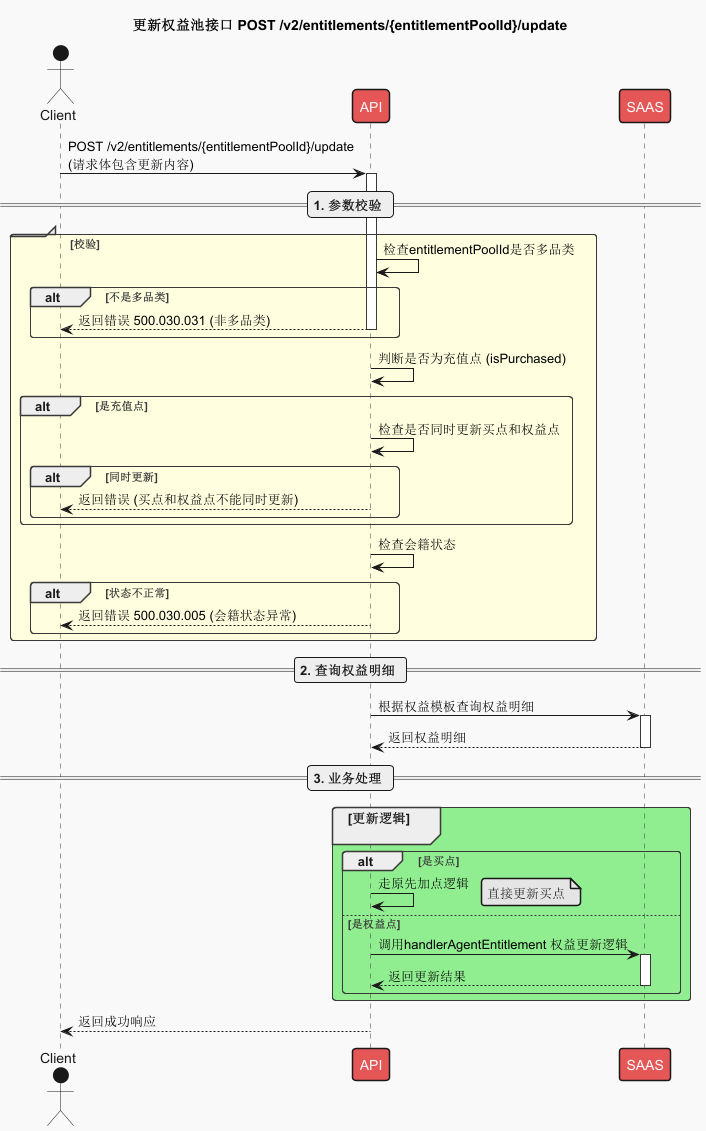

The diagram above was rendered by PlantUML. Its source (embedded in the PNG):
@startuml
skinparam sequence {
  ParticipantBackgroundColor #White
  ActorBackgroundColor #White
  LifeLineBackgroundColor #White
}
!theme mars
title 更新权益池接口 POST /v2/entitlements/{entitlementPoolId}/update

actor Client
participant "API" as API
participant "SAAS" as SAAS

Client -> API: POST /v2/entitlements/{entitlementPoolId}/update\n(请求体包含更新内容)
activate API

== 1. 参数校验 ==
group #LightYellow [校验]
    API -> API: 检查entitlementPoolId是否多品类
    alt 不是多品类
        API --> Client: 返回错误 500.030.031 (非多品类)
        deactivate API
    end

    API -> API: 判断是否为充值点 (isPurchased)
    alt 是充值点
        API -> API: 检查是否同时更新买点和权益点
        alt 同时更新
            API --> Client: 返回错误 (买点和权益点不能同时更新)
            deactivate API
        end
    end

    API -> API: 检查会籍状态
    alt 状态不正常
        API --> Client: 返回错误 500.030.005 (会籍状态异常)
        deactivate API
    end
end

== 2. 查询权益明细 ==
API -> SAAS: 根据权益模板查询权益明细
activate SAAS
SAAS --> API: 返回权益明细
deactivate SAAS

== 3. 业务处理 ==
group #LightGreen [更新逻辑]\n
    alt 是买点
        API -> API: 走原先加点逻辑
        note right: 直接更新买点
    else 是权益点
        API -> SAAS: 调用handlerAgentEntitlement 权益更新逻辑
        activate SAAS
        SAAS --> API: 返回更新结果
        deactivate SAAS
    end
end

API --> Client: 返回成功响应
deactivate API
@enduml